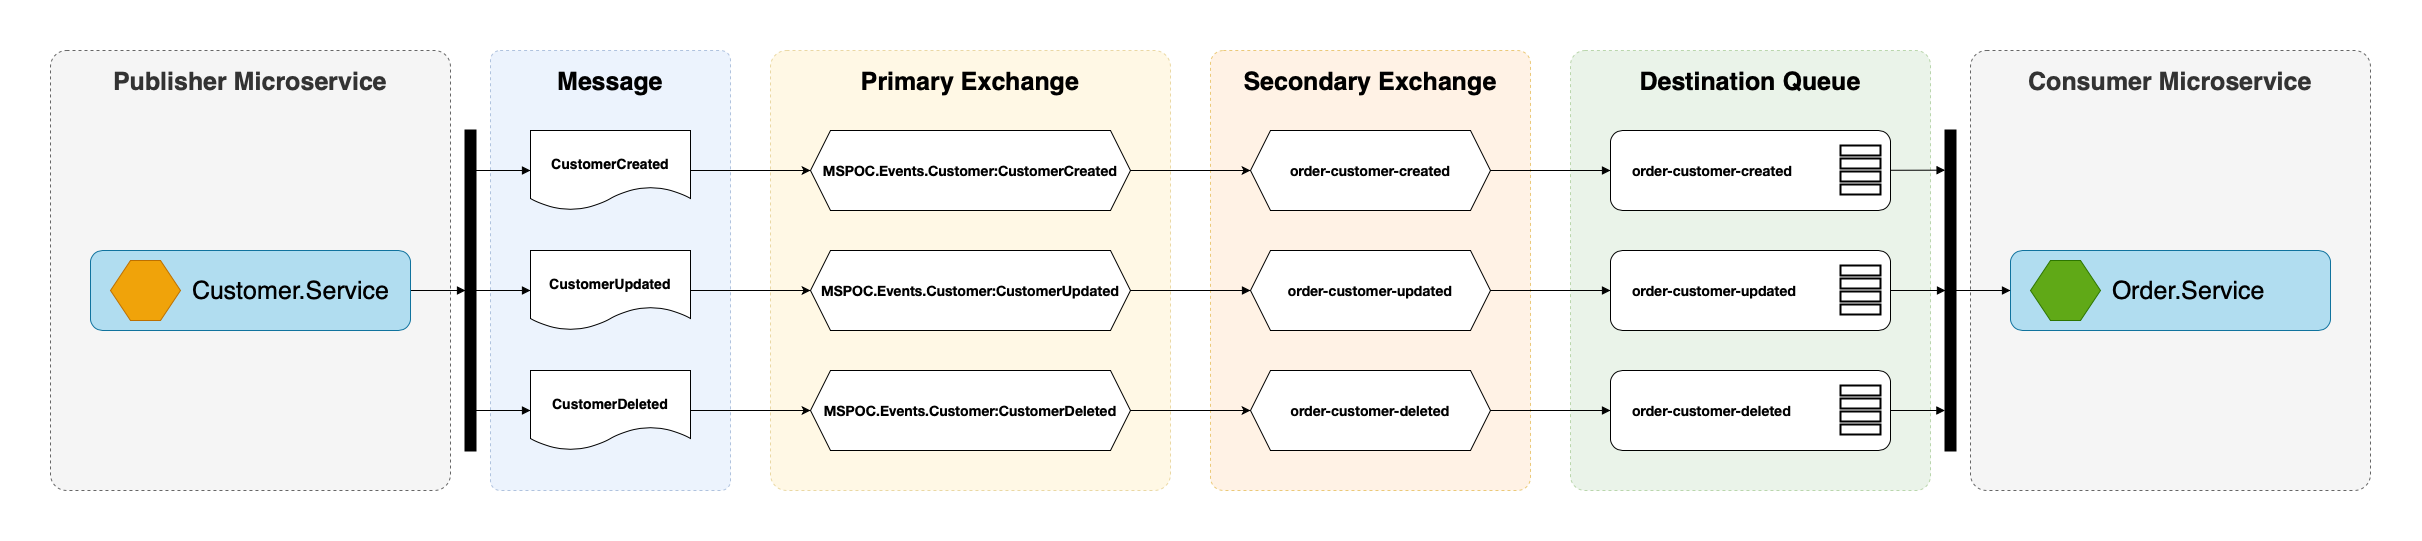

The diagram above was exported from draw.io. Its source (the exported page's mxGraphModel, read from the mxfile embedded in the PNG):
<mxGraphModel dx="897" dy="1211" grid="1" gridSize="10" guides="1" tooltips="1" connect="1" arrows="1" fold="1" page="1" pageScale="1" pageWidth="850" pageHeight="1100" math="0" shadow="0">
  <root>
    <mxCell id="05YFP0eOu1ksKckqGV55-0" />
    <mxCell id="05YFP0eOu1ksKckqGV55-1" parent="05YFP0eOu1ksKckqGV55-0" />
    <mxCell id="UyOuQF9kFnhBPDXy4vSr-0" value="Publisher Microservice" style="rounded=1;whiteSpace=wrap;html=1;fontSize=25;strokeWidth=1;dashed=1;verticalAlign=top;spacingTop=10;arcSize=4;fillColor=#f5f5f5;fontStyle=1;strokeColor=#666666;fontColor=#333333;" vertex="1" parent="05YFP0eOu1ksKckqGV55-1">
      <mxGeometry x="880" y="40" width="400" height="440" as="geometry" />
    </mxCell>
    <mxCell id="UyOuQF9kFnhBPDXy4vSr-1" value="Primary Exchange" style="rounded=1;whiteSpace=wrap;html=1;fontSize=25;strokeWidth=1;dashed=1;verticalAlign=top;spacingTop=10;arcSize=4;fillColor=#fff2cc;fontStyle=1;strokeColor=#d6b656;opacity=50;" vertex="1" parent="05YFP0eOu1ksKckqGV55-1">
      <mxGeometry x="1600" y="40" width="400" height="440" as="geometry" />
    </mxCell>
    <mxCell id="UyOuQF9kFnhBPDXy4vSr-2" value="Destination Queue" style="rounded=1;whiteSpace=wrap;html=1;fontSize=25;strokeWidth=1;dashed=1;verticalAlign=top;spacingTop=10;arcSize=4;fillColor=#d5e8d4;fontStyle=1;strokeColor=#82b366;opacity=50;" vertex="1" parent="05YFP0eOu1ksKckqGV55-1">
      <mxGeometry x="2400" y="40" width="360" height="440" as="geometry" />
    </mxCell>
    <mxCell id="UyOuQF9kFnhBPDXy4vSr-3" value="Consumer Microservice" style="rounded=1;whiteSpace=wrap;html=1;fontSize=25;strokeWidth=1;dashed=1;verticalAlign=top;spacingTop=10;arcSize=4;fillColor=#f5f5f5;fontStyle=1;strokeColor=#666666;fontColor=#333333;" vertex="1" parent="05YFP0eOu1ksKckqGV55-1">
      <mxGeometry x="2800" y="40" width="400" height="440" as="geometry" />
    </mxCell>
    <mxCell id="UyOuQF9kFnhBPDXy4vSr-4" value="Secondary Exchange" style="rounded=1;whiteSpace=wrap;html=1;fontSize=25;strokeWidth=1;dashed=1;verticalAlign=top;spacingTop=10;arcSize=4;fillColor=#ffe6cc;fontStyle=1;strokeColor=#d79b00;opacity=50;" vertex="1" parent="05YFP0eOu1ksKckqGV55-1">
      <mxGeometry x="2040" y="40" width="320" height="440" as="geometry" />
    </mxCell>
    <mxCell id="UyOuQF9kFnhBPDXy4vSr-5" value="Message" style="rounded=1;whiteSpace=wrap;html=1;fontSize=25;strokeWidth=1;dashed=1;verticalAlign=top;spacingTop=10;arcSize=4;fillColor=#dae8fc;fontStyle=1;strokeColor=#6c8ebf;opacity=50;" vertex="1" parent="05YFP0eOu1ksKckqGV55-1">
      <mxGeometry x="1320" y="40" width="240" height="440" as="geometry" />
    </mxCell>
    <mxCell id="UyOuQF9kFnhBPDXy4vSr-6" value="CustomerCreated" style="shape=document;whiteSpace=wrap;html=1;boundedLbl=1;spacingTop=10;fontSize=14;fontStyle=1" vertex="1" parent="05YFP0eOu1ksKckqGV55-1">
      <mxGeometry x="1360" y="120" width="160" height="80" as="geometry" />
    </mxCell>
    <mxCell id="UyOuQF9kFnhBPDXy4vSr-7" value="CustomerUpdated" style="shape=document;whiteSpace=wrap;html=1;boundedLbl=1;spacingTop=10;fontSize=14;fontStyle=1" vertex="1" parent="05YFP0eOu1ksKckqGV55-1">
      <mxGeometry x="1360" y="240" width="160" height="80" as="geometry" />
    </mxCell>
    <mxCell id="UyOuQF9kFnhBPDXy4vSr-8" value="CustomerDeleted" style="shape=document;whiteSpace=wrap;html=1;boundedLbl=1;spacingTop=10;fontSize=14;fontStyle=1" vertex="1" parent="05YFP0eOu1ksKckqGV55-1">
      <mxGeometry x="1360" y="360" width="160" height="80" as="geometry" />
    </mxCell>
    <mxCell id="UyOuQF9kFnhBPDXy4vSr-9" value="&lt;p style=&quot;margin: 0px ; font-stretch: normal ; font-size: 14px ; line-height: normal ; font-family: &amp;#34;helvetica neue light&amp;#34;&quot;&gt;MSPOC.Events.Customer:CustomerCreated&lt;/p&gt;" style="shape=hexagon;perimeter=hexagonPerimeter2;whiteSpace=wrap;html=1;fixedSize=1;fontSize=14;fontStyle=1" vertex="1" parent="05YFP0eOu1ksKckqGV55-1">
      <mxGeometry x="1640" y="120" width="320" height="80" as="geometry" />
    </mxCell>
    <mxCell id="UyOuQF9kFnhBPDXy4vSr-10" style="edgeStyle=orthogonalEdgeStyle;rounded=0;orthogonalLoop=1;jettySize=auto;html=1;entryX=0;entryY=0.5;entryDx=0;entryDy=0;fontSize=14;" edge="1" parent="05YFP0eOu1ksKckqGV55-1" source="UyOuQF9kFnhBPDXy4vSr-6" target="UyOuQF9kFnhBPDXy4vSr-9">
      <mxGeometry relative="1" as="geometry" />
    </mxCell>
    <mxCell id="UyOuQF9kFnhBPDXy4vSr-12" value="&lt;p style=&quot;margin: 0px ; font-stretch: normal ; font-size: 14px ; line-height: normal ; font-family: &amp;#34;helvetica neue light&amp;#34;&quot;&gt;MSPOC.Events.Customer:CustomerUpdated&lt;/p&gt;" style="shape=hexagon;perimeter=hexagonPerimeter2;whiteSpace=wrap;html=1;fixedSize=1;fontSize=14;fontStyle=1" vertex="1" parent="05YFP0eOu1ksKckqGV55-1">
      <mxGeometry x="1640" y="240" width="320" height="80" as="geometry" />
    </mxCell>
    <mxCell id="UyOuQF9kFnhBPDXy4vSr-13" style="edgeStyle=orthogonalEdgeStyle;rounded=0;orthogonalLoop=1;jettySize=auto;html=1;entryX=0;entryY=0.5;entryDx=0;entryDy=0;fontSize=14;" edge="1" parent="05YFP0eOu1ksKckqGV55-1" source="UyOuQF9kFnhBPDXy4vSr-7" target="UyOuQF9kFnhBPDXy4vSr-12">
      <mxGeometry relative="1" as="geometry" />
    </mxCell>
    <mxCell id="UyOuQF9kFnhBPDXy4vSr-14" value="&lt;p style=&quot;margin: 0px ; font-stretch: normal ; font-size: 14px ; line-height: normal ; font-family: &amp;#34;helvetica neue light&amp;#34;&quot;&gt;MSPOC.Events.Customer:CustomerDeleted&lt;/p&gt;" style="shape=hexagon;perimeter=hexagonPerimeter2;whiteSpace=wrap;html=1;fixedSize=1;fontSize=14;fontStyle=1" vertex="1" parent="05YFP0eOu1ksKckqGV55-1">
      <mxGeometry x="1640" y="360" width="320" height="80" as="geometry" />
    </mxCell>
    <mxCell id="UyOuQF9kFnhBPDXy4vSr-15" style="edgeStyle=orthogonalEdgeStyle;rounded=0;orthogonalLoop=1;jettySize=auto;html=1;entryX=0;entryY=0.5;entryDx=0;entryDy=0;fontSize=14;" edge="1" parent="05YFP0eOu1ksKckqGV55-1" source="UyOuQF9kFnhBPDXy4vSr-8" target="UyOuQF9kFnhBPDXy4vSr-14">
      <mxGeometry relative="1" as="geometry" />
    </mxCell>
    <mxCell id="UyOuQF9kFnhBPDXy4vSr-16" value="&lt;p style=&quot;margin: 0px ; font-stretch: normal ; font-size: 14px ; line-height: normal ; font-family: &amp;#34;helvetica neue light&amp;#34;&quot;&gt;order-customer-created&lt;/p&gt;" style="shape=hexagon;perimeter=hexagonPerimeter2;whiteSpace=wrap;html=1;fixedSize=1;fontSize=14;fontStyle=1" vertex="1" parent="05YFP0eOu1ksKckqGV55-1">
      <mxGeometry x="2080" y="120" width="240" height="80" as="geometry" />
    </mxCell>
    <mxCell id="UyOuQF9kFnhBPDXy4vSr-17" style="edgeStyle=orthogonalEdgeStyle;rounded=0;orthogonalLoop=1;jettySize=auto;html=1;entryX=0;entryY=0.5;entryDx=0;entryDy=0;fontSize=14;" edge="1" parent="05YFP0eOu1ksKckqGV55-1" source="UyOuQF9kFnhBPDXy4vSr-9" target="UyOuQF9kFnhBPDXy4vSr-16">
      <mxGeometry relative="1" as="geometry" />
    </mxCell>
    <mxCell id="UyOuQF9kFnhBPDXy4vSr-18" value="&lt;p style=&quot;margin: 0px ; font-stretch: normal ; font-size: 14px ; line-height: normal ; font-family: &amp;#34;helvetica neue light&amp;#34;&quot;&gt;order-customer-updated&lt;/p&gt;" style="shape=hexagon;perimeter=hexagonPerimeter2;whiteSpace=wrap;html=1;fixedSize=1;fontSize=14;fontStyle=1" vertex="1" parent="05YFP0eOu1ksKckqGV55-1">
      <mxGeometry x="2080" y="240" width="240" height="80" as="geometry" />
    </mxCell>
    <mxCell id="UyOuQF9kFnhBPDXy4vSr-11" style="edgeStyle=none;rounded=0;orthogonalLoop=1;jettySize=auto;html=1;entryX=0;entryY=0.5;entryDx=0;entryDy=0;fontSize=20;endArrow=block;endFill=1;" edge="1" parent="05YFP0eOu1ksKckqGV55-1" source="UyOuQF9kFnhBPDXy4vSr-12" target="UyOuQF9kFnhBPDXy4vSr-18">
      <mxGeometry relative="1" as="geometry" />
    </mxCell>
    <mxCell id="UyOuQF9kFnhBPDXy4vSr-19" value="&lt;p style=&quot;margin: 0px ; font-stretch: normal ; font-size: 14px ; line-height: normal ; font-family: &amp;#34;helvetica neue light&amp;#34;&quot;&gt;order-customer-deleted&lt;/p&gt;" style="shape=hexagon;perimeter=hexagonPerimeter2;whiteSpace=wrap;html=1;fixedSize=1;fontSize=14;fontStyle=1" vertex="1" parent="05YFP0eOu1ksKckqGV55-1">
      <mxGeometry x="2080" y="360" width="240" height="80" as="geometry" />
    </mxCell>
    <mxCell id="UyOuQF9kFnhBPDXy4vSr-20" style="edgeStyle=orthogonalEdgeStyle;rounded=0;orthogonalLoop=1;jettySize=auto;html=1;entryX=0;entryY=0.5;entryDx=0;entryDy=0;fontSize=14;" edge="1" parent="05YFP0eOu1ksKckqGV55-1" source="UyOuQF9kFnhBPDXy4vSr-14" target="UyOuQF9kFnhBPDXy4vSr-19">
      <mxGeometry relative="1" as="geometry" />
    </mxCell>
    <mxCell id="UyOuQF9kFnhBPDXy4vSr-21" value="" style="group" vertex="1" connectable="0" parent="05YFP0eOu1ksKckqGV55-1">
      <mxGeometry x="2440" y="240" width="285" height="80" as="geometry" />
    </mxCell>
    <mxCell id="UyOuQF9kFnhBPDXy4vSr-22" value="&lt;span style=&quot;font-family: &amp;#34;helvetica neue light&amp;#34; ; font-weight: bold ; text-align: center&quot;&gt;order-customer-updated&lt;/span&gt;" style="rounded=1;whiteSpace=wrap;html=1;fontSize=14;align=left;spacingLeft=20;" vertex="1" parent="UyOuQF9kFnhBPDXy4vSr-21">
      <mxGeometry width="280" height="80" as="geometry" />
    </mxCell>
    <mxCell id="UyOuQF9kFnhBPDXy4vSr-23" value="" style="group" vertex="1" connectable="0" parent="UyOuQF9kFnhBPDXy4vSr-21">
      <mxGeometry x="230" y="15" width="55" height="54.5" as="geometry" />
    </mxCell>
    <mxCell id="UyOuQF9kFnhBPDXy4vSr-24" value="" style="rounded=0;whiteSpace=wrap;html=1;fontSize=14;strokeWidth=2;" vertex="1" parent="UyOuQF9kFnhBPDXy4vSr-23">
      <mxGeometry width="40" height="10" as="geometry" />
    </mxCell>
    <mxCell id="UyOuQF9kFnhBPDXy4vSr-25" value="" style="rounded=0;whiteSpace=wrap;html=1;fontSize=14;strokeWidth=2;" vertex="1" parent="UyOuQF9kFnhBPDXy4vSr-23">
      <mxGeometry y="26" width="40" height="10" as="geometry" />
    </mxCell>
    <mxCell id="UyOuQF9kFnhBPDXy4vSr-26" value="" style="rounded=0;whiteSpace=wrap;html=1;fontSize=14;strokeWidth=2;" vertex="1" parent="UyOuQF9kFnhBPDXy4vSr-23">
      <mxGeometry y="39" width="40" height="10" as="geometry" />
    </mxCell>
    <mxCell id="UyOuQF9kFnhBPDXy4vSr-27" value="" style="rounded=0;whiteSpace=wrap;html=1;fontSize=14;strokeWidth=2;" vertex="1" parent="UyOuQF9kFnhBPDXy4vSr-23">
      <mxGeometry y="13" width="40" height="10" as="geometry" />
    </mxCell>
    <mxCell id="UyOuQF9kFnhBPDXy4vSr-28" style="edgeStyle=orthogonalEdgeStyle;rounded=0;orthogonalLoop=1;jettySize=auto;html=1;entryX=0;entryY=0.5;entryDx=0;entryDy=0;fontSize=14;endArrow=block;endFill=1;" edge="1" parent="05YFP0eOu1ksKckqGV55-1" source="UyOuQF9kFnhBPDXy4vSr-18" target="UyOuQF9kFnhBPDXy4vSr-22">
      <mxGeometry relative="1" as="geometry" />
    </mxCell>
    <mxCell id="UyOuQF9kFnhBPDXy4vSr-29" value="" style="group" vertex="1" connectable="0" parent="05YFP0eOu1ksKckqGV55-1">
      <mxGeometry x="2440" y="120" width="280" height="80" as="geometry" />
    </mxCell>
    <mxCell id="UyOuQF9kFnhBPDXy4vSr-30" value="&lt;span style=&quot;font-family: &amp;#34;helvetica neue light&amp;#34; ; font-weight: bold ; text-align: center&quot;&gt;order-customer-created&lt;/span&gt;" style="rounded=1;whiteSpace=wrap;html=1;fontSize=14;align=left;spacingLeft=20;" vertex="1" parent="UyOuQF9kFnhBPDXy4vSr-29">
      <mxGeometry width="280" height="80" as="geometry" />
    </mxCell>
    <mxCell id="UyOuQF9kFnhBPDXy4vSr-31" value="" style="group" vertex="1" connectable="0" parent="UyOuQF9kFnhBPDXy4vSr-29">
      <mxGeometry x="230" y="15" width="40" height="49" as="geometry" />
    </mxCell>
    <mxCell id="UyOuQF9kFnhBPDXy4vSr-32" value="" style="rounded=0;whiteSpace=wrap;html=1;fontSize=14;strokeWidth=2;" vertex="1" parent="UyOuQF9kFnhBPDXy4vSr-31">
      <mxGeometry width="40" height="10" as="geometry" />
    </mxCell>
    <mxCell id="UyOuQF9kFnhBPDXy4vSr-33" value="" style="rounded=0;whiteSpace=wrap;html=1;fontSize=14;strokeWidth=2;" vertex="1" parent="UyOuQF9kFnhBPDXy4vSr-31">
      <mxGeometry y="26" width="40" height="10" as="geometry" />
    </mxCell>
    <mxCell id="UyOuQF9kFnhBPDXy4vSr-34" value="" style="rounded=0;whiteSpace=wrap;html=1;fontSize=14;strokeWidth=2;" vertex="1" parent="UyOuQF9kFnhBPDXy4vSr-31">
      <mxGeometry y="39" width="40" height="10" as="geometry" />
    </mxCell>
    <mxCell id="UyOuQF9kFnhBPDXy4vSr-35" value="" style="rounded=0;whiteSpace=wrap;html=1;fontSize=14;strokeWidth=2;" vertex="1" parent="UyOuQF9kFnhBPDXy4vSr-31">
      <mxGeometry y="13" width="40" height="10" as="geometry" />
    </mxCell>
    <mxCell id="UyOuQF9kFnhBPDXy4vSr-36" style="edgeStyle=orthogonalEdgeStyle;rounded=0;orthogonalLoop=1;jettySize=auto;html=1;entryX=0;entryY=0.5;entryDx=0;entryDy=0;fontSize=14;endArrow=block;endFill=1;" edge="1" parent="05YFP0eOu1ksKckqGV55-1" source="UyOuQF9kFnhBPDXy4vSr-16" target="UyOuQF9kFnhBPDXy4vSr-30">
      <mxGeometry relative="1" as="geometry" />
    </mxCell>
    <mxCell id="UyOuQF9kFnhBPDXy4vSr-37" value="" style="group" vertex="1" connectable="0" parent="05YFP0eOu1ksKckqGV55-1">
      <mxGeometry x="2440" y="360" width="280" height="80" as="geometry" />
    </mxCell>
    <mxCell id="UyOuQF9kFnhBPDXy4vSr-38" value="&lt;span style=&quot;font-family: &amp;#34;helvetica neue light&amp;#34; ; font-weight: bold ; text-align: center&quot;&gt;order-customer-deleted&lt;/span&gt;" style="rounded=1;whiteSpace=wrap;html=1;fontSize=14;align=left;spacingLeft=20;" vertex="1" parent="UyOuQF9kFnhBPDXy4vSr-37">
      <mxGeometry width="280" height="80" as="geometry" />
    </mxCell>
    <mxCell id="UyOuQF9kFnhBPDXy4vSr-39" value="" style="group" vertex="1" connectable="0" parent="UyOuQF9kFnhBPDXy4vSr-37">
      <mxGeometry x="230" y="15" width="40" height="49" as="geometry" />
    </mxCell>
    <mxCell id="UyOuQF9kFnhBPDXy4vSr-40" value="" style="rounded=0;whiteSpace=wrap;html=1;fontSize=14;strokeWidth=2;" vertex="1" parent="UyOuQF9kFnhBPDXy4vSr-39">
      <mxGeometry width="40" height="10" as="geometry" />
    </mxCell>
    <mxCell id="UyOuQF9kFnhBPDXy4vSr-41" value="" style="rounded=0;whiteSpace=wrap;html=1;fontSize=14;strokeWidth=2;" vertex="1" parent="UyOuQF9kFnhBPDXy4vSr-39">
      <mxGeometry y="26" width="40" height="10" as="geometry" />
    </mxCell>
    <mxCell id="UyOuQF9kFnhBPDXy4vSr-42" value="" style="rounded=0;whiteSpace=wrap;html=1;fontSize=14;strokeWidth=2;" vertex="1" parent="UyOuQF9kFnhBPDXy4vSr-39">
      <mxGeometry y="39" width="40" height="10" as="geometry" />
    </mxCell>
    <mxCell id="UyOuQF9kFnhBPDXy4vSr-43" value="" style="rounded=0;whiteSpace=wrap;html=1;fontSize=14;strokeWidth=2;" vertex="1" parent="UyOuQF9kFnhBPDXy4vSr-39">
      <mxGeometry y="13" width="40" height="10" as="geometry" />
    </mxCell>
    <mxCell id="UyOuQF9kFnhBPDXy4vSr-44" style="edgeStyle=orthogonalEdgeStyle;rounded=0;orthogonalLoop=1;jettySize=auto;html=1;entryX=0;entryY=0.5;entryDx=0;entryDy=0;fontSize=14;endArrow=block;endFill=1;" edge="1" parent="05YFP0eOu1ksKckqGV55-1" source="UyOuQF9kFnhBPDXy4vSr-19" target="UyOuQF9kFnhBPDXy4vSr-38">
      <mxGeometry relative="1" as="geometry" />
    </mxCell>
    <mxCell id="UyOuQF9kFnhBPDXy4vSr-45" value="" style="group" vertex="1" connectable="0" parent="05YFP0eOu1ksKckqGV55-1">
      <mxGeometry x="2840" y="240" width="320" height="80" as="geometry" />
    </mxCell>
    <mxCell id="UyOuQF9kFnhBPDXy4vSr-46" value="Order.Service" style="rounded=1;whiteSpace=wrap;html=1;labelBackgroundColor=none;fontSize=25;fillColor=#b1ddf0;strokeColor=#10739e;align=left;spacingRight=0;spacingLeft=100;" vertex="1" parent="UyOuQF9kFnhBPDXy4vSr-45">
      <mxGeometry width="320" height="80" as="geometry" />
    </mxCell>
    <mxCell id="UyOuQF9kFnhBPDXy4vSr-47" value="" style="shape=hexagon;perimeter=hexagonPerimeter2;whiteSpace=wrap;html=1;fixedSize=1;labelBackgroundColor=none;fontSize=20;fontColor=#ffffff;fillColor=#60a917;strokeColor=#2D7600;" vertex="1" parent="UyOuQF9kFnhBPDXy4vSr-45">
      <mxGeometry x="20" y="10" width="70" height="60" as="geometry" />
    </mxCell>
    <mxCell id="UyOuQF9kFnhBPDXy4vSr-48" style="rounded=0;orthogonalLoop=1;jettySize=auto;html=1;exitX=0.5;exitY=0.875;exitDx=0;exitDy=0;entryX=0;entryY=0.5;entryDx=0;entryDy=0;fontSize=14;endArrow=block;endFill=1;exitPerimeter=0;" edge="1" parent="05YFP0eOu1ksKckqGV55-1" source="UyOuQF9kFnhBPDXy4vSr-51" target="UyOuQF9kFnhBPDXy4vSr-8">
      <mxGeometry relative="1" as="geometry" />
    </mxCell>
    <mxCell id="UyOuQF9kFnhBPDXy4vSr-49" style="edgeStyle=none;rounded=0;orthogonalLoop=1;jettySize=auto;html=1;exitX=0.5;exitY=0.125;exitDx=0;exitDy=0;entryX=0;entryY=0.5;entryDx=0;entryDy=0;fontSize=14;endArrow=block;endFill=1;exitPerimeter=0;" edge="1" parent="05YFP0eOu1ksKckqGV55-1" source="UyOuQF9kFnhBPDXy4vSr-51" target="UyOuQF9kFnhBPDXy4vSr-6">
      <mxGeometry relative="1" as="geometry" />
    </mxCell>
    <mxCell id="UyOuQF9kFnhBPDXy4vSr-50" style="edgeStyle=none;rounded=0;orthogonalLoop=1;jettySize=auto;html=1;entryX=0;entryY=0.5;entryDx=0;entryDy=0;fontSize=14;endArrow=block;endFill=1;" edge="1" parent="05YFP0eOu1ksKckqGV55-1" source="UyOuQF9kFnhBPDXy4vSr-51" target="UyOuQF9kFnhBPDXy4vSr-7">
      <mxGeometry relative="1" as="geometry" />
    </mxCell>
    <mxCell id="UyOuQF9kFnhBPDXy4vSr-51" value="" style="rounded=0;whiteSpace=wrap;html=1;fontSize=14;strokeWidth=2;fillColor=#000000;" vertex="1" parent="05YFP0eOu1ksKckqGV55-1">
      <mxGeometry x="1295" y="120" width="10" height="320" as="geometry" />
    </mxCell>
    <mxCell id="UyOuQF9kFnhBPDXy4vSr-52" style="edgeStyle=none;rounded=0;orthogonalLoop=1;jettySize=auto;html=1;entryX=0;entryY=0.5;entryDx=0;entryDy=0;fontSize=14;endArrow=block;endFill=1;exitX=1;exitY=0.5;exitDx=0;exitDy=0;" edge="1" parent="05YFP0eOu1ksKckqGV55-1" source="UyOuQF9kFnhBPDXy4vSr-59" target="UyOuQF9kFnhBPDXy4vSr-51">
      <mxGeometry relative="1" as="geometry" />
    </mxCell>
    <mxCell id="UyOuQF9kFnhBPDXy4vSr-53" style="edgeStyle=none;rounded=0;orthogonalLoop=1;jettySize=auto;html=1;entryX=0;entryY=0.5;entryDx=0;entryDy=0;fontSize=20;endArrow=block;endFill=1;" edge="1" parent="05YFP0eOu1ksKckqGV55-1" source="UyOuQF9kFnhBPDXy4vSr-54" target="UyOuQF9kFnhBPDXy4vSr-46">
      <mxGeometry relative="1" as="geometry" />
    </mxCell>
    <mxCell id="UyOuQF9kFnhBPDXy4vSr-54" value="" style="rounded=0;whiteSpace=wrap;html=1;fontSize=14;strokeWidth=2;fillColor=#000000;" vertex="1" parent="05YFP0eOu1ksKckqGV55-1">
      <mxGeometry x="2775" y="120" width="10" height="320" as="geometry" />
    </mxCell>
    <mxCell id="UyOuQF9kFnhBPDXy4vSr-55" style="edgeStyle=none;rounded=0;orthogonalLoop=1;jettySize=auto;html=1;entryX=-0.044;entryY=0.124;entryDx=0;entryDy=0;entryPerimeter=0;fontSize=20;endArrow=block;endFill=1;" edge="1" parent="05YFP0eOu1ksKckqGV55-1" source="UyOuQF9kFnhBPDXy4vSr-30" target="UyOuQF9kFnhBPDXy4vSr-54">
      <mxGeometry relative="1" as="geometry" />
    </mxCell>
    <mxCell id="UyOuQF9kFnhBPDXy4vSr-56" style="edgeStyle=none;rounded=0;orthogonalLoop=1;jettySize=auto;html=1;entryX=0;entryY=0.5;entryDx=0;entryDy=0;fontSize=20;endArrow=block;endFill=1;" edge="1" parent="05YFP0eOu1ksKckqGV55-1" source="UyOuQF9kFnhBPDXy4vSr-22" target="UyOuQF9kFnhBPDXy4vSr-54">
      <mxGeometry relative="1" as="geometry" />
    </mxCell>
    <mxCell id="UyOuQF9kFnhBPDXy4vSr-57" style="edgeStyle=none;rounded=0;orthogonalLoop=1;jettySize=auto;html=1;entryX=-0.058;entryY=0.875;entryDx=0;entryDy=0;entryPerimeter=0;fontSize=20;endArrow=block;endFill=1;" edge="1" parent="05YFP0eOu1ksKckqGV55-1" source="UyOuQF9kFnhBPDXy4vSr-38" target="UyOuQF9kFnhBPDXy4vSr-54">
      <mxGeometry relative="1" as="geometry" />
    </mxCell>
    <mxCell id="UyOuQF9kFnhBPDXy4vSr-58" value="" style="group" vertex="1" connectable="0" parent="05YFP0eOu1ksKckqGV55-1">
      <mxGeometry x="920" y="240" width="320" height="80" as="geometry" />
    </mxCell>
    <mxCell id="UyOuQF9kFnhBPDXy4vSr-59" value="Customer.Service" style="rounded=1;whiteSpace=wrap;html=1;labelBackgroundColor=none;fontSize=25;fillColor=#b1ddf0;strokeColor=#10739e;align=left;spacingRight=0;spacingLeft=100;" vertex="1" parent="UyOuQF9kFnhBPDXy4vSr-58">
      <mxGeometry width="320" height="80" as="geometry" />
    </mxCell>
    <mxCell id="UyOuQF9kFnhBPDXy4vSr-60" value="" style="shape=hexagon;perimeter=hexagonPerimeter2;whiteSpace=wrap;html=1;fixedSize=1;labelBackgroundColor=none;fontSize=20;fontColor=#000000;fillColor=#f0a30a;strokeColor=#BD7000;" vertex="1" parent="UyOuQF9kFnhBPDXy4vSr-58">
      <mxGeometry x="20" y="10" width="70" height="60" as="geometry" />
    </mxCell>
  </root>
</mxGraphModel>